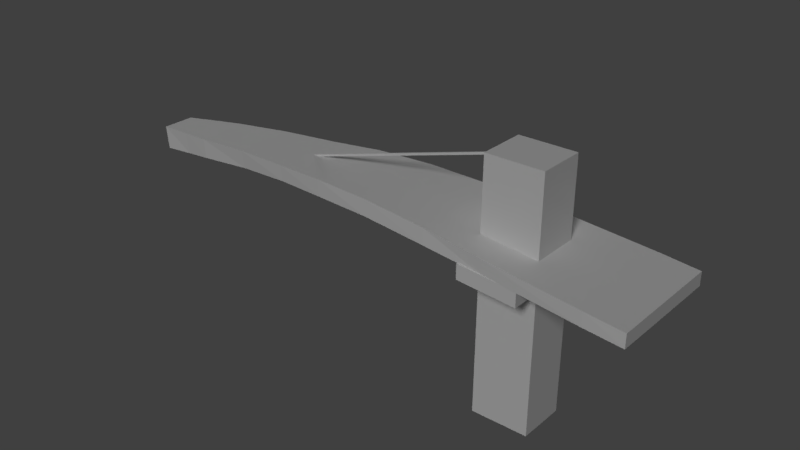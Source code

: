 # Source: TotemTexturizado.blend  (saved by Blender 2.79.0; exported with 4.5.12 LTS)
import bpy
from mathutils import Matrix  # noqa: F401  (used for matrix-valued properties, if any)

bpy.ops.wm.read_factory_settings(use_empty=True)
scene = bpy.context.scene
scene.name = 'Scene'

# ---- collections
col_collection_1 = bpy.data.collections.new('Collection 1'); scene.collection.children.link(col_collection_1)

# ---- materials (node trees are filled in below, after node groups)
mat_material_002 = bpy.data.materials.new('Material.002')
mat_material_002.alpha_threshold = 0.0
mat_material_002.use_transparent_shadow = False
mat_material_002.roughness = 0.5
mat_material_001 = bpy.data.materials.new('Material.001')
mat_material_001.alpha_threshold = 0.0
mat_material_001.use_transparent_shadow = False
mat_material_001.roughness = 0.5
mat_material = bpy.data.materials.new('Material')
mat_material.alpha_threshold = 0.0
mat_material.use_transparent_shadow = False
mat_material.specular_color = (0.8, 0.8, 0.8)
mat_material.roughness = 0.5

# ---- material node trees

# ---- world
world_world = bpy.data.worlds.new('World'); scene.world = world_world
world_world.color = (0.05088, 0.05088, 0.05088)
world_world.use_sun_shadow = False
world_world.sun_shadow_jitter_overblur = 0.0
world_world.cycles.sampling_method = 'MANUAL'

# ---- cameras
cam_camera_001 = bpy.data.cameras.new('Camera.001')
cam_camera_001.clip_end = 100.0
cam_camera_001.lens = 35.0
cam_camera_001.sensor_width = 32.0
cam_camera_001.sensor_height = 18.0
cam_camera_001.display_size = 2.0
cam_camera_001.dof.focus_distance = 0.0
cam_camera_001.dof.aperture_fstop = 128.0
cam_camera_001.dof.aperture_blades = 6
cam_camera = bpy.data.cameras.new('Camera')
cam_camera.clip_end = 100.0
cam_camera.lens = 35.0
cam_camera.sensor_width = 32.0
cam_camera.sensor_height = 18.0
cam_camera.display_size = 2.0
cam_camera.dof.focus_distance = 0.0
cam_camera.dof.aperture_fstop = 128.0
cam_camera.dof.aperture_blades = 6

# ---- lights
light_sun = bpy.data.lights.new('Sun', 'SUN')
light_sun.transmission_factor = 0.0
light_sun.angle = 0.1993
light_sun.energy = 1.0
light_sun.shadow_buffer_clip_start = 0.5
light_sun.shadow_soft_size = 0.1
light_sun.shadow_cascade_max_distance = 1000.0
light_lamp = bpy.data.lights.new('Lamp', 'SUN')
light_lamp.transmission_factor = 0.0
light_lamp.cutoff_distance = 30.0
light_lamp.angle = 0.1993
light_lamp.energy = 1.0
light_lamp.shadow_buffer_clip_start = 1.001
light_lamp.shadow_soft_size = 0.1
light_lamp.shadow_cascade_max_distance = 1000.0

# ---- meshes
me_cube = bpy.data.meshes.new('Cube')
me_cube.from_pydata([(11.84, 1.673, -0.5482), (11.84, 1.625, 0.8242), (11.94, 3.042, -0.5007), (11.94, 2.994, 0.8716), (13.21, 1.575, -0.5564), (13.21, 1.527, 0.8159), (13.3, 2.944, -0.5089), (13.31, 2.896, 0.8634), (36.21, 1.262, 0.7259), (36.2, 1.31, -0.6464), (36.11, -0.0587, -0.6939), (36.11, -0.1067, 0.6784), (56.78, -0.2055, 0.6024), (56.77, -0.1576, -0.7699), (56.67, -1.526, -0.8174), (56.68, -1.574, 0.5549), (80.2, -1.877, 0.4617), (80.2, -1.829, -0.9106), (80.1, -3.198, -0.9581), (80.11, -3.246, 0.4142), (99.61, -3.262, 0.3451), (99.61, -3.214, -1.027), (99.51, -4.583, -1.075), (99.51, -4.631, 0.2976), (-45.26, 7.123, -0.1573), (-45.36, 5.755, -0.2048), (-45.36, 5.707, 1.168), (-45.26, 7.075, 1.215), (-57.21, 7.976, -0.08558), (-57.31, 6.607, -0.1331), (-57.31, 6.559, 1.239), (-57.21, 7.928, 1.287)], [], [(3, 2, 24, 27), (2, 3, 7, 6), (7, 5, 11, 8), (4, 5, 1, 0), (2, 6, 4, 0), (7, 3, 1, 5), (8, 11, 15, 12), (6, 7, 8, 9), (5, 4, 10, 11), (4, 6, 9, 10), (15, 14, 18, 19), (9, 8, 12, 13), (11, 10, 14, 15), (10, 9, 13, 14), (16, 19, 23, 20), (14, 13, 17, 18), (12, 15, 19, 16), (13, 12, 16, 17), (21, 20, 23, 22), (17, 16, 20, 21), (19, 18, 22, 23), (18, 17, 21, 22), (27, 24, 28, 31), (0, 1, 26, 25), (1, 3, 27, 26), (2, 0, 25, 24), (29, 30, 31, 28), (25, 26, 30, 29), (26, 27, 31, 30), (24, 25, 29, 28)])
_uv = me_cube.uv_layers.new(name='UVMap')
_uv.uv.foreach_set('vector', [0.0, 0.0, 1.0, 0.0, 1.0, 1.0, 0.0, 1.0, 0.0, 0.0, 1.0, 0.0, 1.0, 1.0, 0.0, 1.0, 0.0, 0.0, 1.0, 0.0, 1.0, 1.0, 0.0, 1.0, 0.0, 0.0, 1.0, 0.0, 1.0, 1.0, 0.0, 1.0, 0.0, 0.0, 1.0, 0.0, 1.0, 1.0, 0.0, 1.0, 0.0, 0.0, 1.0, 0.0, 1.0, 1.0, 0.0, 1.0, 0.0, 0.0, 1.0, 0.0, 1.0, 1.0, 0.0, 1.0, 0.0, 0.0, 1.0, 0.0, 1.0, 1.0, 0.0, 1.0, 0.0, 0.0, 1.0, 0.0, 1.0, 1.0, 0.0, 1.0, 0.0, 0.0, 1.0, 0.0, 1.0, 1.0, 0.0, 1.0, 0.0, 0.0, 1.0, 0.0, 1.0, 1.0, 0.0, 1.0, 0.0, 0.0, 1.0, 0.0, 1.0, 1.0, 0.0, 1.0, 0.0, 0.0, 1.0, 0.0, 1.0, 1.0, 0.0, 1.0, 0.0, 0.0, 1.0, 0.0, 1.0, 1.0, 0.0, 1.0, 0.0, 0.0, 1.0, 0.0, 1.0, 1.0, 0.0, 1.0, 0.0, 0.0, 1.0, 0.0, 1.0, 1.0, 0.0, 1.0, 0.0, 0.0, 1.0, 0.0, 1.0, 1.0, 0.0, 1.0, 0.0, 0.0, 1.0, 0.0, 1.0, 1.0, 0.0, 1.0, 0.0, 0.0, 1.0, 0.0, 1.0, 1.0, 0.0, 1.0, 0.0, 0.0, 1.0, 0.0, 1.0, 1.0, 0.0, 1.0, 0.0, 0.0, 1.0, 0.0, 1.0, 1.0, 0.0, 1.0, 0.0, 0.0, 1.0, 0.0, 1.0, 1.0, 0.0, 1.0, 0.0, 0.0, 1.0, 0.0, 1.0, 1.0, 0.0, 1.0, 0.0, 0.0, 1.0, 0.0, 1.0, 1.0, 0.0, 1.0, 0.0, 0.0, 1.0, 0.0, 1.0, 1.0, 0.0, 1.0, 0.0, 0.0, 1.0, 0.0, 1.0, 1.0, 0.0, 1.0, 0.0, 0.0, 1.0, 0.0, 1.0, 1.0, 0.0, 1.0, 0.0, 0.0, 1.0, 0.0, 1.0, 1.0, 0.0, 1.0, 0.0, 0.0, 1.0, 0.0, 1.0, 1.0, 0.0, 1.0, 0.0, 0.0, 1.0, 0.0, 1.0, 1.0, 0.0, 1.0])
me_cube.materials.append(mat_material_002)
me_cube.use_remesh_preserve_volume = False
me_cube.use_remesh_preserve_attributes = False
me_cube.use_mirror_vertex_groups = False
me_cube.update()
me_cube_003 = bpy.data.meshes.new('Cube.003')
me_cube_003.from_pydata([(-1.014, -1.049, 0.03198), (-0.9965, -1.065, 0.2898), (-1.013, 0.923, 0.0263), (-0.9965, 0.933, 0.2898), (0.6793, -1.113, -0.1677), (0.6793, -1.113, 0.08217), (0.6793, 0.9869, -0.1679), (0.6793, 0.9867, 0.08217), (-2.072, -1.006, 0.1397), (-2.086, -0.9906, 0.4192), (-2.072, 0.8373, 0.1397), (-2.087, 0.8362, 0.4223), (-3.295, -0.9111, 0.2208), (-3.293, -0.9066, 0.5116), (-3.295, 0.7678, 0.2208), (-3.293, 0.759, 0.5123), (-4.32, 0.6631, 0.2283), (-4.32, -0.8229, 0.2283), (-4.319, -0.8371, 0.5335), (-4.319, 0.6673, 0.5342), (-5.265, 0.5422, 0.2024), (-5.265, -0.7027, 0.2024), (-5.264, -0.7293, 0.4946), (-5.264, 0.5583, 0.4951), (-6.305, 0.4375, 0.1198), (-6.305, -0.5728, 0.1198), (-6.304, -0.623, 0.4579), (-6.304, 0.4732, 0.4584), (-7.374, 0.372, 0.02189), (-7.374, -0.5155, 0.02036), (-7.369, -0.5426, 0.3848), (-7.369, 0.3908, 0.3807), (-7.918, 0.3036, -0.05348), (-7.918, -0.4331, -0.05348), (-7.935, -0.4622, 0.3369), (-7.935, 0.3234, 0.3335), (1.334, 1.01, -0.01416), (1.329, 1.003, -0.2523), (1.328, -1.111, -0.2521), (1.333, -1.103, -0.01396), (-8.587, 0.2018, -0.1237), (-8.562, -0.3782, -0.124), (-8.597, -0.3773, 0.2845), (-8.604, 0.2133, 0.282)], [], [(3, 2, 10, 11), (2, 3, 7, 6), (5, 4, 38, 39), (4, 5, 1, 0), (2, 6, 4, 0), (7, 3, 1, 5), (9, 11, 15, 13), (0, 1, 9, 8), (1, 3, 11, 9), (2, 0, 8, 10), (14, 12, 17, 16), (10, 8, 12, 14), (11, 10, 14, 15), (8, 9, 13, 12), (19, 16, 20, 23), (15, 14, 16, 19), (12, 13, 18, 17), (13, 15, 19, 18), (22, 23, 27, 26), (17, 18, 22, 21), (18, 19, 23, 22), (16, 17, 21, 20), (27, 24, 28, 31), (20, 21, 25, 24), (23, 20, 24, 27), (21, 22, 26, 25), (29, 30, 34, 33), (25, 26, 30, 29), (26, 27, 31, 30), (24, 25, 29, 28), (34, 35, 43, 42), (30, 31, 35, 34), (28, 29, 33, 32), (31, 28, 32, 35), (37, 36, 39, 38), (4, 6, 37, 38), (7, 5, 39, 36), (6, 7, 36, 37), (41, 42, 43, 40), (32, 33, 41, 40), (35, 32, 40, 43), (33, 34, 42, 41)])
_uv = me_cube_003.uv_layers.new(name='UVMap')
_uv.uv.foreach_set('vector', [0.0, 0.0, 1.0, 0.0, 1.0, 1.0, 0.0, 1.0, 0.0, 0.0, 1.0, 0.0, 1.0, 1.0, 0.0, 1.0, 0.0, 0.0, 1.0, 0.0, 1.0, 1.0, 0.0, 1.0, 0.0, 0.0, 1.0, 0.0, 1.0, 1.0, 0.0, 1.0, 0.0, 0.0, 1.0, 0.0, 1.0, 1.0, 0.0, 1.0, 0.0, 0.0, 1.0, 0.0, 1.0, 1.0, 0.0, 1.0, 0.0, 0.0, 1.0, 0.0, 1.0, 1.0, 0.0, 1.0, 0.0, 0.0, 1.0, 0.0, 1.0, 1.0, 0.0, 1.0, 0.0, 0.0, 1.0, 0.0, 1.0, 1.0, 0.0, 1.0, 0.0, 0.0, 1.0, 0.0, 1.0, 1.0, 0.0, 1.0, 0.0, 0.0, 1.0, 0.0, 1.0, 1.0, 0.0, 1.0, 0.0, 0.0, 1.0, 0.0, 1.0, 1.0, 0.0, 1.0, 0.0, 0.0, 1.0, 0.0, 1.0, 1.0, 0.0, 1.0, 0.0, 0.0, 1.0, 0.0, 1.0, 1.0, 0.0, 1.0, 0.0, 0.0, 1.0, 0.0, 1.0, 1.0, 0.0, 1.0, 0.0, 0.0, 1.0, 0.0, 1.0, 1.0, 0.0, 1.0, 0.0, 0.0, 1.0, 0.0, 1.0, 1.0, 0.0, 1.0, 0.0, 0.0, 1.0, 0.0, 1.0, 1.0, 0.0, 1.0, 0.0, 0.0, 1.0, 0.0, 1.0, 1.0, 0.0, 1.0, 0.0, 0.0, 1.0, 0.0, 1.0, 1.0, 0.0, 1.0, 0.0, 0.0, 1.0, 0.0, 1.0, 1.0, 0.0, 1.0, 0.0, 0.0, 1.0, 0.0, 1.0, 1.0, 0.0, 1.0, 0.0, 0.0, 1.0, 0.0, 1.0, 1.0, 0.0, 1.0, 0.0, 0.0, 1.0, 0.0, 1.0, 1.0, 0.0, 1.0, 0.0, 0.0, 1.0, 0.0, 1.0, 1.0, 0.0, 1.0, 0.0, 0.0, 1.0, 0.0, 1.0, 1.0, 0.0, 1.0, 0.0, 0.0, 1.0, 0.0, 1.0, 1.0, 0.0, 1.0, 0.0, 0.0, 1.0, 0.0, 1.0, 1.0, 0.0, 1.0, 0.0, 0.0, 1.0, 0.0, 1.0, 1.0, 0.0, 1.0, 0.0, 0.0, 1.0, 0.0, 1.0, 1.0, 0.0, 1.0, 0.0, 0.0, 1.0, 0.0, 1.0, 1.0, 0.0, 1.0, 0.0, 0.0, 1.0, 0.0, 1.0, 1.0, 0.0, 1.0, 0.0, 0.0, 1.0, 0.0, 1.0, 1.0, 0.0, 1.0, 0.0, 0.0, 1.0, 0.0, 1.0, 1.0, 0.0, 1.0, 0.0, 0.0, 1.0, 0.0, 1.0, 1.0, 0.0, 1.0, 0.0, 0.0, 1.0, 0.0, 1.0, 1.0, 0.0, 1.0, 0.0, 0.0, 1.0, 0.0, 1.0, 1.0, 0.0, 1.0, 0.0, 0.0, 1.0, 0.0, 1.0, 1.0, 0.0, 1.0, 0.0, 0.0, 1.0, 0.0, 1.0, 1.0, 0.0, 1.0, 0.0, 0.0, 1.0, 0.0, 1.0, 1.0, 0.0, 1.0, 0.0, 0.0, 1.0, 0.0, 1.0, 1.0, 0.0, 1.0, 0.0, 0.0, 1.0, 0.0, 1.0, 1.0, 0.0, 1.0])
me_cube_003.materials.append(mat_material_001)
me_cube_003.use_remesh_preserve_volume = False
me_cube_003.use_remesh_preserve_attributes = False
me_cube_003.use_mirror_vertex_groups = False
me_cube_003.update()
me_cube_002 = bpy.data.meshes.new('Cube.002')
me_cube_002.from_pydata([(-0.2623, -1.051, 0.4689), (-0.2511, -0.9929, 5.622), (-0.2623, -0.06172, 0.4689), (-0.2511, -0.003768, 5.622), (0.923, -1.051, 0.4689), (0.9342, -0.9929, 5.622), (0.923, -0.06172, 0.4689), (0.9342, -0.003768, 5.622), (-0.2689, -1.653, 3.513), (-0.2689, -1.653, 3.818), (-0.2609, -1.001, 3.513), (-0.2609, -1.001, 3.817), (0.9418, -1.653, 3.419), (0.9418, -1.653, 3.724), (0.9414, -1.001, 3.42), (0.9414, -1.001, 3.723), (0.5757, -0.4739, 3.648), (-0.2558, 0.7062, 3.816), (-0.2558, 0.7159, 3.513), (-0.2565, -0.01194, 3.815), (0.9429, -0.01194, 3.722), (-0.2565, -0.01194, 3.514), (0.9429, -0.01194, 3.421), (0.952, 0.7159, 3.419), (0.952, 0.7062, 3.722), (-1.901, 0.8546, 1.364), (-1.199, 1.711, 1.45)], [], [(0, 1, 3, 2), (2, 3, 7, 6), (6, 7, 5, 4), (4, 5, 1, 0), (2, 6, 4, 0), (7, 3, 1, 5), (8, 9, 11, 10), (10, 11, 15, 14), (14, 15, 13, 12), (12, 13, 9, 8), (10, 14, 12, 8), (15, 11, 9, 13), (21, 19, 17, 18), (18, 17, 24, 23), (23, 24, 20, 22), (22, 20, 19, 21), (18, 23, 22, 21), (24, 17, 19, 20)])
_uv = me_cube_002.uv_layers.new(name='UVMap')
_uv.uv.foreach_set('vector', [0.7558, 0.0003388, 0.7558, 0.8931, 0.5844, 0.895, 0.5844, 0.002267, 0.4117, 0.0003388, 0.4117, 0.8931, 0.2064, 0.8936, 0.2064, 0.0007846, 0.5838, 0.002266, 0.5838, 0.8951, 0.4124, 0.8932, 0.4124, 0.0003388, 0.2057, 0.00079, 0.2057, 0.8936, 0.0003388, 0.8931, 0.0003618, 0.0003388, 0.7565, 0.2057, 0.7565, 0.0003388, 0.9278, 0.0003388, 0.9278, 0.2057, 0.9618, 0.3777, 0.7565, 0.3777, 0.7565, 0.2064, 0.9618, 0.2064, 0.9814, 0.1134, 0.9285, 0.1134, 0.9287, 0.0003388, 0.9813, 0.0003388, 0.7605, 0.9939, 0.7565, 0.9415, 0.9654, 0.9415, 0.9694, 0.9939, 0.7558, 0.8959, 0.7558, 0.9485, 0.6428, 0.9486, 0.6428, 0.8957, 0.2148, 0.8943, 0.2107, 0.947, 0.0003388, 0.947, 0.004425, 0.8943, 0.7578, 0.714, 0.9668, 0.714, 0.9669, 0.8271, 0.7565, 0.8271, 0.9668, 0.9408, 0.7579, 0.9408, 0.7565, 0.8278, 0.9669, 0.8278, 0.9356, 0.5045, 0.8835, 0.5044, 0.8835, 0.38, 0.9359, 0.3784, 0.4165, 0.9481, 0.4124, 0.8958, 0.6223, 0.8958, 0.6264, 0.9481, 0.4117, 0.8943, 0.41, 0.9468, 0.2856, 0.9466, 0.2856, 0.8945, 0.2128, 0.9477, 0.2088, 0.9997, 0.0003388, 0.9997, 0.004373, 0.9477, 0.8826, 0.3784, 0.8828, 0.5883, 0.7567, 0.5868, 0.7565, 0.3784, 0.9665, 0.7134, 0.7566, 0.7134, 0.7565, 0.589, 0.9649, 0.589])
me_cube_002.materials.append(mat_material)
me_cube_002.use_remesh_preserve_volume = False
me_cube_002.use_remesh_preserve_attributes = False
me_cube_002.use_mirror_vertex_groups = False
me_cube_002.update()

# ---- objects
ob_sun = bpy.data.objects.new('Sun', light_sun)
ob_camera_001 = bpy.data.objects.new('Camera.001', cam_camera_001)
ob_camera = bpy.data.objects.new('Camera', cam_camera)
ob_cube_002 = bpy.data.objects.new('Cube.002', me_cube)
ob_cube_001 = bpy.data.objects.new('Cube.001', me_cube_003)
ob_cube = bpy.data.objects.new('Cube', me_cube_002)
ob_lamp = bpy.data.objects.new('Lamp', light_lamp)

# ---- transforms, parenting, visibility, modifiers, constraints
ob_sun.location = (-7.604, 3.681, 3.975)
ob_sun.rotation_euler = (-1.57, 0.8513, 0.5838)
ob_sun.lineart.crease_threshold = 0.0
ob_camera_001.location = (-9.985, 0.03905, 4.637)
ob_camera_001.rotation_euler = (1.409, -0.008616, -1.619)
ob_camera_001.lineart.crease_threshold = 0.0
ob_camera.location = (-2.503, -10.99, 6.817)
ob_camera.rotation_euler = (1.316, 1.501e-06, -0.4467)
ob_camera.lineart.crease_threshold = 0.0
ob_cube_002.location = (2.502, -0.1192, 4.157)
ob_cube_002.rotation_euler = (-0.08703, -0.2825, 0.07221)
ob_cube_002.scale = (0.03033, 0.03033, 0.03033)
ob_cube_002.lineart.crease_threshold = 0.0
ob_cube_001.location = (6.995, 0.05971, 3.299)
ob_cube_001.rotation_euler = (-0.001902, -0.0258, 0.0011)
ob_cube_001.scale = (1.174, 1.174, 1.174)
ob_cube_001.lineart.crease_threshold = 0.0
ob_cube.location = (5.586, 0.4649, -0.4698)
ob_cube.lineart.crease_threshold = 0.0
ob_lamp.location = (9.759, -12.6, 6.116)
ob_lamp.rotation_euler = (0.9591, 0.06279, -5.94)
ob_lamp.lock_rotations_4d = False
ob_lamp.empty_display_type = 'ARROWS'
ob_lamp.color = (0.0, 0.0, 0.0, 0.0)
ob_lamp.lineart.crease_threshold = 0.0

# ---- collection membership
col_collection_1.objects.link(ob_sun)
col_collection_1.objects.link(ob_camera_001)
col_collection_1.objects.link(ob_camera)
col_collection_1.objects.link(ob_cube_002)
col_collection_1.objects.link(ob_cube_001)
col_collection_1.objects.link(ob_cube)
col_collection_1.objects.link(ob_lamp)

# ---- scene / render settings (as saved in the file)
scene.camera = ob_cube
scene.frame_start = 1; scene.frame_end = 250; scene.frame_set(1)
scene.render.engine = 'BLENDER_EEVEE_NEXT'
scene.render.resolution_percentage = 50
scene.render.dither_intensity = 0.0
scene.cycles.use_denoising = False
scene.cycles.samples = 128
scene.cycles.sampling_pattern = 'TABULATED_SOBOL'
scene.cycles.use_adaptive_sampling = False
scene.cycles.use_light_tree = False
scene.cycles.blur_glossy = 0.0
scene.cycles.sample_clamp_indirect = 0.0
scene.view_settings.view_transform = 'Standard'
bpy.context.view_layer.update()

# ---- added for rendering (the .blend has no active camera): camera
cam_auto = bpy.data.cameras.new('AutoCamera')
cam_auto.lens = 50.0
cam_auto.sensor_width = 36.0
cam_auto.clip_end = 1000.0
ob_auto_camera = bpy.data.objects.new('AutoCamera', cam_auto)
scene.collection.objects.link(ob_auto_camera)
ob_auto_camera.location = (14.9643, -14.2291, 12.3675)
ob_auto_camera.rotation_euler = (1.09748, -7.21219e-08, 0.694738)
scene.camera = ob_auto_camera
bpy.context.view_layer.update()
